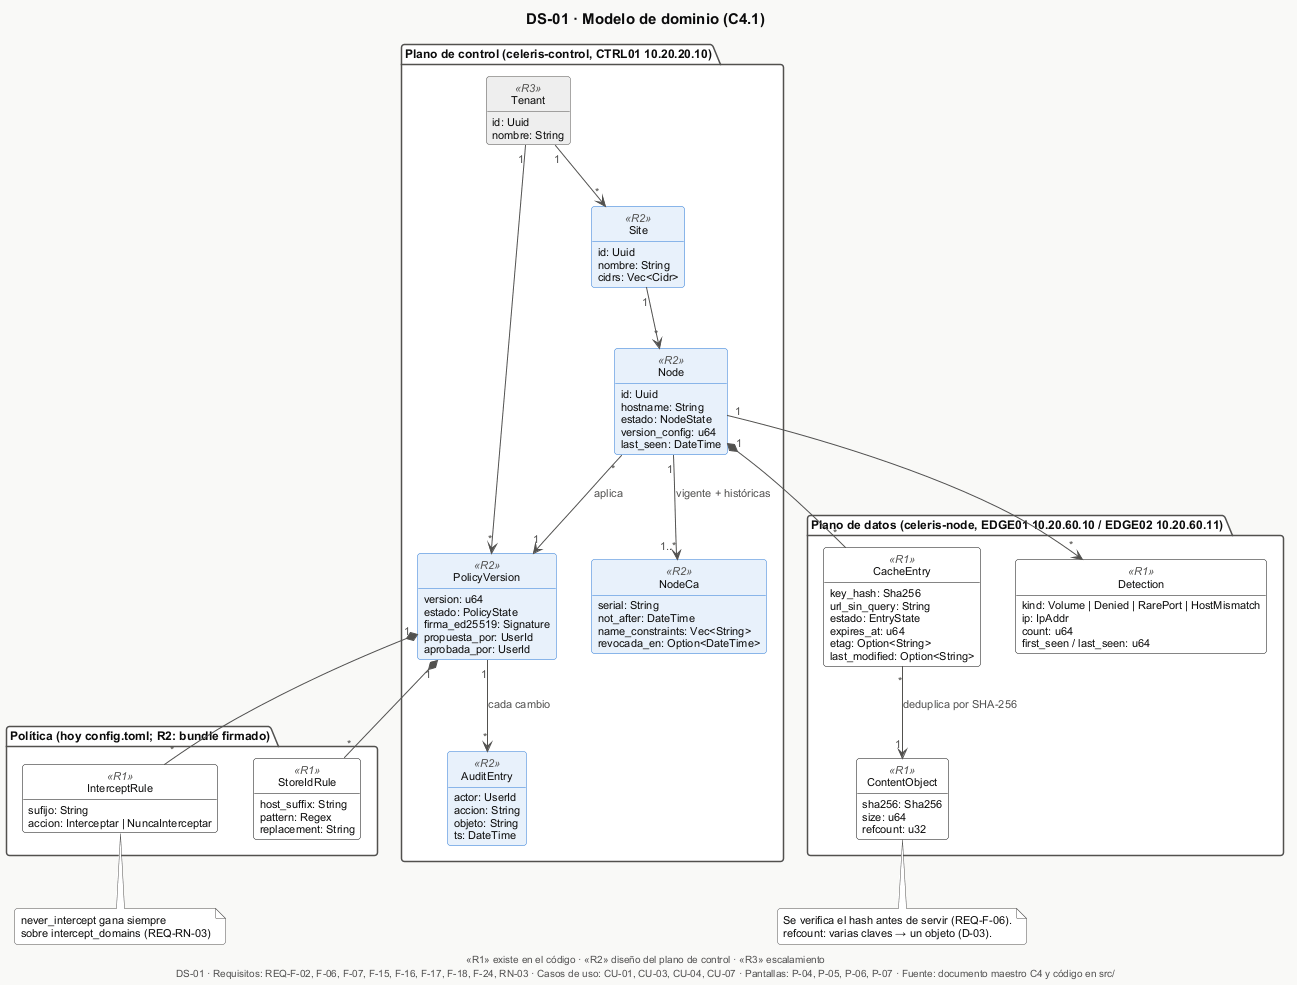

The diagram above was rendered by PlantUML. Its source (embedded in the PNG):
@startuml DS-01-modelo-dominio
!include _estilo.iuml
title DS-01 · Modelo de dominio (C4.1)
caption «R1» existe en el código · «R2» diseño del plano de control · «R3» escalamiento

package "Plano de control (celeris-control, CTRL01 10.20.20.10)" {
  class Tenant <<R3>> {
    id: Uuid
    nombre: String
  }
  class Site <<R2>> {
    id: Uuid
    nombre: String
    cidrs: Vec<Cidr>
  }
  class Node <<R2>> {
    id: Uuid
    hostname: String
    estado: NodeState
    version_config: u64
    last_seen: DateTime
  }
  class PolicyVersion <<R2>> {
    version: u64
    estado: PolicyState
    firma_ed25519: Signature
    propuesta_por: UserId
    aprobada_por: UserId
  }
  class NodeCa <<R2>> {
    serial: String
    not_after: DateTime
    name_constraints: Vec<String>
    revocada_en: Option<DateTime>
  }
  class AuditEntry <<R2>> {
    actor: UserId
    accion: String
    objeto: String
    ts: DateTime
  }
}

package "Política (hoy config.toml; R2: bundle firmado)" {
  class InterceptRule <<R1>> {
    sufijo: String
    accion: Interceptar | NuncaInterceptar
  }
  class StoreIdRule <<R1>> {
    host_suffix: String
    pattern: Regex
    replacement: String
  }
}

package "Plano de datos (celeris-node, EDGE01 10.20.60.10 / EDGE02 10.20.60.11)" {
  class CacheEntry <<R1>> {
    key_hash: Sha256
    url_sin_query: String
    estado: EntryState
    expires_at: u64
    etag: Option<String>
    last_modified: Option<String>
  }
  class ContentObject <<R1>> {
    sha256: Sha256
    size: u64
    refcount: u32
  }
  class Detection <<R1>> {
    kind: Volume | Denied | RarePort | HostMismatch
    ip: IpAddr
    count: u64
    first_seen / last_seen: u64
  }
}

Tenant "1" --> "*" Site
Site "1" --> "*" Node
Tenant "1" --> "*" PolicyVersion
PolicyVersion "1" *-- "*" InterceptRule
PolicyVersion "1" *-- "*" StoreIdRule
Node "1" --> "1..*" NodeCa : vigente + históricas
Node "*" --> "1" PolicyVersion : aplica
Node "1" *-- "*" CacheEntry
CacheEntry "*" --> "1" ContentObject : deduplica por SHA-256
Node "1" --> "*" Detection
PolicyVersion "1" --> "*" AuditEntry : cada cambio

note bottom of InterceptRule
  never_intercept gana siempre
  sobre intercept_domains (REQ-RN-03)
end note
note bottom of ContentObject
  Se verifica el hash antes de servir (REQ-F-06).
  refcount: varias claves → un objeto (D-03).
end note

$pie("DS-01", "REQ-F-02, F-06, F-07, F-15, F-16, F-17, F-18, F-24, RN-03", "CU-01, CU-03, CU-04, CU-07", "P-04, P-05, P-06, P-07")
@enduml